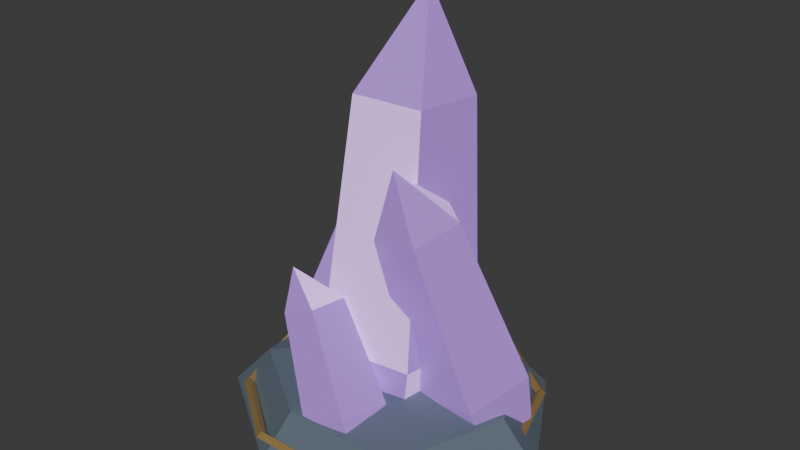 # Source: amethyst_cluster.blend  (saved by Blender 5.2.45; exported with 4.5.12 LTS)
import bpy
from mathutils import Matrix  # noqa: F401  (used for matrix-valued properties, if any)

bpy.ops.wm.read_factory_settings(use_empty=True)
scene = bpy.context.scene
scene.name = 'Scene'

# ---- collections
col_collection = bpy.data.collections.new('Collection'); scene.collection.children.link(col_collection)

# ---- materials (node trees are filled in below, after node groups)
mat_deep_slate_joints = bpy.data.materials.new('Deep slate joints')
mat_deep_slate_joints.diffuse_color = (0.105, 0.145, 0.18, 1.0)
mat_amethyst_facets = bpy.data.materials.new('Amethyst facets')
mat_amethyst_facets.diffuse_color = (0.37, 0.18, 0.64, 1.0)
mat_lilac_crystal_tips = bpy.data.materials.new('Lilac crystal tips')
mat_lilac_crystal_tips.diffuse_color = (0.66, 0.4, 0.86, 1.0)
mat_aged_courier_brass = bpy.data.materials.new('Aged courier brass')
mat_aged_courier_brass.diffuse_color = (0.64, 0.43, 0.16, 1.0)

# ---- material node trees
mat_deep_slate_joints.use_nodes = True; mat_deep_slate_joints.node_tree.nodes.clear()
_N = mat_deep_slate_joints.node_tree.nodes; _L = mat_deep_slate_joints.node_tree.links
n0 = _N.new('ShaderNodeBsdfPrincipled'); n0.name = 'Principled BSDF'; n0.location = (-200, 100)
n0.inputs[0].default_value = (0.105, 0.145, 0.18, 1.0)
n0.inputs[2].default_value = 0.72
n0.inputs[10].default_value = 0.005
n0.inputs[27].default_value = (0.105, 0.145, 0.18, 1.0)
n1 = _N.new('ShaderNodeOutputMaterial'); n1.name = 'Material Output'; n1.location = (200, 100)
_L.new(n0.outputs[0], n1.inputs[0])
n1.is_active_output = True
mat_amethyst_facets.use_nodes = True; mat_amethyst_facets.node_tree.nodes.clear()
_N = mat_amethyst_facets.node_tree.nodes; _L = mat_amethyst_facets.node_tree.links
n0 = _N.new('ShaderNodeBsdfPrincipled'); n0.name = 'Principled BSDF'; n0.location = (-200, 100)
n0.inputs[0].default_value = (0.37, 0.18, 0.64, 1.0)
n0.inputs[1].default_value = 0.25
n0.inputs[2].default_value = 0.38
n0.inputs[10].default_value = 0.005
n0.inputs[27].default_value = (0.37, 0.18, 0.64, 1.0)
n0.inputs[28].default_value = 0.5
n1 = _N.new('ShaderNodeOutputMaterial'); n1.name = 'Material Output'; n1.location = (200, 100)
_L.new(n0.outputs[0], n1.inputs[0])
n1.is_active_output = True
mat_lilac_crystal_tips.use_nodes = True; mat_lilac_crystal_tips.node_tree.nodes.clear()
_N = mat_lilac_crystal_tips.node_tree.nodes; _L = mat_lilac_crystal_tips.node_tree.links
n0 = _N.new('ShaderNodeBsdfPrincipled'); n0.name = 'Principled BSDF'; n0.location = (-200, 100)
n0.inputs[0].default_value = (0.66, 0.4, 0.86, 1.0)
n0.inputs[1].default_value = 0.15
n0.inputs[2].default_value = 0.38
n0.inputs[10].default_value = 0.005
n0.inputs[27].default_value = (0.66, 0.4, 0.86, 1.0)
n0.inputs[28].default_value = 0.7
n1 = _N.new('ShaderNodeOutputMaterial'); n1.name = 'Material Output'; n1.location = (200, 100)
_L.new(n0.outputs[0], n1.inputs[0])
n1.is_active_output = True
mat_aged_courier_brass.use_nodes = True; mat_aged_courier_brass.node_tree.nodes.clear()
_N = mat_aged_courier_brass.node_tree.nodes; _L = mat_aged_courier_brass.node_tree.links
n0 = _N.new('ShaderNodeBsdfPrincipled'); n0.name = 'Principled BSDF'; n0.location = (-200, 100)
n0.inputs[0].default_value = (0.64, 0.43, 0.16, 1.0)
n0.inputs[1].default_value = 0.65
n0.inputs[2].default_value = 0.38
n0.inputs[10].default_value = 0.005
n0.inputs[27].default_value = (0.64, 0.43, 0.16, 1.0)
n1 = _N.new('ShaderNodeOutputMaterial'); n1.name = 'Material Output'; n1.location = (200, 100)
_L.new(n0.outputs[0], n1.inputs[0])
n1.is_active_output = True

# ---- world
world_world = bpy.data.worlds.new('World'); scene.world = world_world
world_world.use_nodes = True; world_world.node_tree.nodes.clear()
_N = world_world.node_tree.nodes; _L = world_world.node_tree.links
n0 = _N.new('ShaderNodeOutputWorld'); n0.name = 'World Output'; n0.location = (200, 100)
n1 = _N.new('ShaderNodeBackground'); n1.name = 'Background'; n1.location = (-200, 100)
n1.inputs[0].default_value = (0.05088, 0.05088, 0.05088, 1.0)
_L.new(n1.outputs[0], n0.inputs[0])
n0.is_active_output = True
world_world.color = (0.05088, 0.05088, 0.05088)
world_world.sun_shadow_jitter_overblur = 0.0

# ---- meshes
me_crystal_basalt_socket = bpy.data.meshes.new('Crystal basalt socket')
me_crystal_basalt_socket.from_pydata([(0.6669, 0.0, 0.0), (0.3901, 0.4891, 0.0), (-0.1337, 0.5859, 0.0), (-0.6032, 0.2905, 0.0), (-0.588, -0.2832, 0.0), (-0.1339, -0.5866, 0.0), (0.4611, -0.5781, 0.0), (0.7846, 0.0, 0.105), (0.4589, 0.5755, 0.105), (-0.1573, 0.6893, 0.105), (-0.7096, 0.3417, 0.105), (-0.6918, -0.3331, 0.105), (-0.1575, -0.6901, 0.105), (0.5424, -0.6802, 0.105), (0.612, 0.0, 0.2905), (0.358, 0.4489, 0.2905), (-0.1227, 0.5376, 0.2905), (-0.5535, 0.2665, 0.2905), (-0.5396, -0.2598, 0.2905), (-0.1229, -0.5383, 0.2905), (0.4231, -0.5305, 0.2905), (0.3138, 0.0, 0.35), (0.1836, 0.2302, 0.35), (-0.06293, 0.2757, 0.35), (-0.2838, 0.1367, 0.35), (-0.2767, -0.1333, 0.35), (-0.063, -0.276, 0.35), (0.217, -0.2721, 0.35), (-0.05209, 0.2832, 0.1542), (-0.2852, 0.03829, 0.1719), (-0.1242, -0.2595, 0.1731), (0.2085, -0.1987, 0.1562), (0.253, 0.1367, 0.1445), (-0.04954, 0.3638, 0.4943), (-0.3409, 0.05767, 0.5164), (-0.1396, -0.3146, 0.5179), (0.2761, -0.2385, 0.4968), (0.3318, 0.1807, 0.4822), (0.02061, 0.2974, 1.635), (-0.1892, 0.07697, 1.651), (-0.04426, -0.1911, 1.652), (0.2551, -0.1363, 1.636), (0.2952, 0.1656, 1.626), (0.07025, 0.143, 2.055), (-0.3327, -0.06781, 0.182), (-0.2679, 0.1275, 0.1155), (-0.441, 0.2572, 0.1104), (-0.6127, 0.142, 0.1739), (-0.5457, -0.0589, 0.2181), (-0.2718, -0.05206, 0.3753), (-0.1909, 0.1921, 0.2921), (-0.4072, 0.3542, 0.2859), (-0.6218, 0.2102, 0.3652), (-0.5381, -0.04092, 0.4205), (-0.1959, 0.1754, 0.9936), (-0.1376, 0.3512, 0.9337), (-0.2934, 0.4679, 0.9292), (-0.4479, 0.3642, 0.9863), (-0.3877, 0.1834, 1.026), (-0.2173, 0.3266, 1.21), (0.5551, -0.04145, 0.1351), (0.6364, 0.1765, 0.2103), (0.4463, 0.3302, 0.216), (0.2475, 0.2072, 0.1443), (0.3148, -0.02251, 0.09427), (0.5397, -0.1474, 0.3594), (0.6413, 0.1251, 0.4534), (0.4037, 0.3172, 0.4605), (0.1552, 0.1634, 0.3708), (0.2393, -0.1237, 0.3083), (0.3523, -0.2977, 1.136), (0.4255, -0.1015, 1.204), (0.2544, 0.03677, 1.209), (0.07551, -0.07395, 1.145), (0.136, -0.2807, 1.1), (0.2308, -0.2741, 1.433), (0.0254, -0.5104, 0.137), (0.1895, -0.494, 0.2059), (0.2299, -0.32, 0.2114), (0.09082, -0.2289, 0.1459), (-0.03555, -0.3466, 0.09989), (-0.04966, -0.5341, 0.2634), (0.1554, -0.5136, 0.3495), (0.2059, -0.2961, 0.3564), (0.03211, -0.1822, 0.2745), (-0.1259, -0.3293, 0.217), (-0.2116, -0.4586, 0.7121), (-0.06397, -0.4439, 0.7741), (-0.02758, -0.2873, 0.779), (-0.1527, -0.2053, 0.7201), (-0.2665, -0.3112, 0.6787), (-0.2367, -0.3711, 0.8872), (0.694, 0.0, 0.18), (0.67, 0.0, 0.204), (0.646, 0.0, 0.18), (0.67, 0.0, 0.156), (0.5615, 0.4079, 0.18), (0.542, 0.3938, 0.204), (0.5226, 0.3797, 0.18), (0.542, 0.3938, 0.156), (0.2145, 0.66, 0.18), (0.207, 0.6372, 0.204), (0.1996, 0.6144, 0.18), (0.207, 0.6372, 0.156), (-0.2145, 0.66, 0.18), (-0.207, 0.6372, 0.204), (-0.1996, 0.6144, 0.18), (-0.207, 0.6372, 0.156), (-0.5615, 0.4079, 0.18), (-0.542, 0.3938, 0.204), (-0.5226, 0.3797, 0.18), (-0.542, 0.3938, 0.156), (-0.694, 6.067e-08, 0.18), (-0.67, 5.857e-08, 0.204), (-0.646, 5.648e-08, 0.18), (-0.67, 5.857e-08, 0.156), (-0.5615, -0.4079, 0.18), (-0.542, -0.3938, 0.204), (-0.5226, -0.3797, 0.18), (-0.542, -0.3938, 0.156), (-0.2145, -0.66, 0.18), (-0.207, -0.6372, 0.204), (-0.1996, -0.6144, 0.18), (-0.207, -0.6372, 0.156), (0.2145, -0.66, 0.18), (0.207, -0.6372, 0.204), (0.1996, -0.6144, 0.18), (0.207, -0.6372, 0.156), (0.5615, -0.4079, 0.18), (0.542, -0.3938, 0.204), (0.5226, -0.3797, 0.18), (0.542, -0.3938, 0.156)], [], [(1, 0, 5), (26, 23, 25), (0, 8, 7), (1, 9, 8), (3, 9, 2), (3, 11, 10), (4, 12, 11), (6, 12, 5), (6, 7, 13), (8, 14, 7), (9, 15, 8), (9, 17, 16), (11, 17, 10), (12, 18, 11), (12, 20, 19), (7, 20, 13), (15, 21, 14), (16, 22, 15), (16, 24, 23), (18, 24, 17), (19, 25, 18), (19, 27, 26), (14, 27, 20), (31, 29, 28), (29, 33, 28), (30, 34, 29), (31, 35, 30), (32, 36, 31), (28, 37, 32), (33, 39, 38), (35, 39, 34), (36, 40, 35), (36, 42, 41), (33, 42, 37), (38, 39, 43), (39, 40, 43), (40, 41, 43), (41, 42, 43), (42, 38, 43), (47, 45, 44), (45, 49, 44), (45, 51, 50), (47, 51, 46), (47, 53, 52), (44, 53, 48), (50, 54, 49), (50, 56, 55), (52, 56, 51), (53, 57, 52), (53, 54, 58), (54, 55, 59), (55, 56, 59), (56, 57, 59), (57, 58, 59), (58, 54, 59), (63, 61, 60), (60, 66, 65), (62, 66, 61), (63, 67, 62), (64, 68, 63), (64, 65, 69), (66, 70, 65), (67, 71, 66), (68, 72, 67), (68, 74, 73), (65, 74, 69), (70, 71, 75), (71, 72, 75), (72, 73, 75), (73, 74, 75), (74, 70, 75), (78, 77, 76), (77, 81, 76), (78, 82, 77), (78, 84, 83), (80, 84, 79), (76, 85, 80), (82, 86, 81), (82, 88, 87), (84, 88, 83), (85, 89, 84), (81, 90, 85), (86, 87, 91), (87, 88, 91), (88, 89, 91), (89, 90, 91), (90, 86, 91), (96, 93, 92), (93, 98, 94), (98, 95, 94), (99, 92, 95), (96, 101, 97), (97, 102, 98), (102, 99, 98), (103, 96, 99), (104, 101, 100), (105, 102, 101), (106, 103, 102), (107, 100, 103), (108, 105, 104), (109, 106, 105), (106, 111, 107), (107, 108, 104), (112, 109, 108), (113, 110, 109), (110, 115, 111), (115, 108, 111), (116, 113, 112), (113, 118, 114), (118, 115, 114), (119, 112, 115), (116, 121, 117), (117, 122, 118), (122, 119, 118), (123, 116, 119), (124, 121, 120), (125, 122, 121), (126, 123, 122), (127, 120, 123), (128, 125, 124), (129, 126, 125), (126, 131, 127), (131, 124, 127), (92, 129, 128), (93, 130, 129), (130, 95, 131), (95, 128, 131), (0, 6, 5), (5, 4, 2), (4, 3, 2), (2, 1, 5), (27, 21, 26), (21, 22, 26), (22, 23, 26), (23, 24, 25), (0, 1, 8), (1, 2, 9), (3, 10, 9), (3, 4, 11), (4, 5, 12), (6, 13, 12), (6, 0, 7), (8, 15, 14), (9, 16, 15), (9, 10, 17), (11, 18, 17), (12, 19, 18), (12, 13, 20), (7, 14, 20), (15, 22, 21), (16, 23, 22), (16, 17, 24), (18, 25, 24), (19, 26, 25), (19, 20, 27), (14, 21, 27), (28, 32, 31), (31, 30, 29), (29, 34, 33), (30, 35, 34), (31, 36, 35), (32, 37, 36), (28, 33, 37), (33, 34, 39), (35, 40, 39), (36, 41, 40), (36, 37, 42), (33, 38, 42), (44, 48, 47), (47, 46, 45), (45, 50, 49), (45, 46, 51), (47, 52, 51), (47, 48, 53), (44, 49, 53), (50, 55, 54), (50, 51, 56), (52, 57, 56), (53, 58, 57), (53, 49, 54), (60, 64, 63), (63, 62, 61), (60, 61, 66), (62, 67, 66), (63, 68, 67), (64, 69, 68), (64, 60, 65), (66, 71, 70), (67, 72, 71), (68, 73, 72), (68, 69, 74), (65, 70, 74), (76, 80, 79), (79, 78, 76), (77, 82, 81), (78, 83, 82), (78, 79, 84), (80, 85, 84), (76, 81, 85), (82, 87, 86), (82, 83, 88), (84, 89, 88), (85, 90, 89), (81, 86, 90), (96, 97, 93), (93, 97, 98), (98, 99, 95), (99, 96, 92), (96, 100, 101), (97, 101, 102), (102, 103, 99), (103, 100, 96), (104, 105, 101), (105, 106, 102), (106, 107, 103), (107, 104, 100), (108, 109, 105), (109, 110, 106), (106, 110, 111), (107, 111, 108), (112, 113, 109), (113, 114, 110), (110, 114, 115), (115, 112, 108), (116, 117, 113), (113, 117, 118), (118, 119, 115), (119, 116, 112), (116, 120, 121), (117, 121, 122), (122, 123, 119), (123, 120, 116), (124, 125, 121), (125, 126, 122), (126, 127, 123), (127, 124, 120), (128, 129, 125), (129, 130, 126), (126, 130, 131), (131, 128, 124), (92, 93, 129), (93, 94, 130), (130, 94, 95), (95, 92, 128)])
me_crystal_basalt_socket.polygons.foreach_set('material_index', [0, 0, 0, 0, 0, 0, 0, 0, 0, 0, 0, 0, 0, 0, 0, 0, 0, 0, 0, 0, 0, 0, 0, 2, 1, 1, 1, 2, 1, 1, 1, 2, 1, 1, 1, 2, 1, 1, 1, 2, 1, 1, 1, 2, 1, 1, 1, 2, 1, 1, 1, 2, 1, 1, 1, 2, 1, 1, 1, 2, 1, 1, 1, 2, 1, 1, 1, 2, 1, 1, 1, 2, 1, 1, 1, 2, 1, 1, 1, 2, 1, 1, 1, 2, 1, 1, 1, 3, 3, 3, 3, 3, 3, 3, 3, 3, 3, 3, 3, 3, 3, 3, 3, 3, 3, 3, 3, 3, 3, 3, 3, 3, 3, 3, 3, 3, 3, 3, 3, 3, 3, 3, 3, 3, 3, 3, 3, 0, 0, 0, 0, 0, 0, 0, 0, 0, 0, 0, 0, 0, 0, 0, 0, 0, 0, 0, 0, 0, 0, 0, 0, 0, 0, 0, 0, 0, 2, 2, 1, 1, 1, 2, 1, 1, 1, 2, 1, 1, 2, 2, 1, 1, 1, 2, 1, 1, 1, 2, 1, 1, 2, 2, 1, 1, 1, 2, 1, 1, 1, 2, 1, 1, 2, 2, 1, 1, 1, 2, 1, 1, 1, 2, 1, 1, 3, 3, 3, 3, 3, 3, 3, 3, 3, 3, 3, 3, 3, 3, 3, 3, 3, 3, 3, 3, 3, 3, 3, 3, 3, 3, 3, 3, 3, 3, 3, 3, 3, 3, 3, 3, 3, 3, 3, 3])
_uv = me_crystal_basalt_socket.uv_layers.new(name='UVMap')
_uv.uv.foreach_set('vector', [0.0, 0.0, 0.0, 0.0, 0.0, 0.0, 0.0, 0.0, 0.0, 0.0, 0.0, 0.0, 0.0, 0.0, 0.0, 0.0, 0.0, 0.0, 0.0, 0.0, 0.0, 0.0, 0.0, 0.0, 0.0, 0.0, 0.0, 0.0, 0.0, 0.0, 0.0, 0.0, 0.0, 0.0, 0.0, 0.0, 0.0, 0.0, 0.0, 0.0, 0.0, 0.0, 0.0, 0.0, 0.0, 0.0, 0.0, 0.0, 0.0, 0.0, 0.0, 0.0, 0.0, 0.0, 0.0, 0.0, 0.0, 0.0, 0.0, 0.0, 0.0, 0.0, 0.0, 0.0, 0.0, 0.0, 0.0, 0.0, 0.0, 0.0, 0.0, 0.0, 0.0, 0.0, 0.0, 0.0, 0.0, 0.0, 0.0, 0.0, 0.0, 0.0, 0.0, 0.0, 0.0, 0.0, 0.0, 0.0, 0.0, 0.0, 0.0, 0.0, 0.0, 0.0, 0.0, 0.0, 0.0, 0.0, 0.0, 0.0, 0.0, 0.0, 0.0, 0.0, 0.0, 0.0, 0.0, 0.0, 0.0, 0.0, 0.0, 0.0, 0.0, 0.0, 0.0, 0.0, 0.0, 0.0, 0.0, 0.0, 0.0, 0.0, 0.0, 0.0, 0.0, 0.0, 0.0, 0.0, 0.0, 0.0, 0.0, 0.0, 0.0, 0.0, 0.0, 0.0, 0.0, 0.0, 0.0, 0.0, 0.0, 0.0, 0.0, 0.0, 0.0, 0.0, 0.0, 0.0, 0.0, 0.0, 0.0, 0.0, 0.0, 0.0, 0.0, 0.0, 0.0, 0.0, 0.0, 0.0, 0.0, 0.0, 0.0, 0.0, 0.0, 0.0, 0.0, 0.0, 0.0, 0.0, 0.0, 0.0, 0.0, 0.0, 0.0, 0.0, 0.0, 0.0, 0.0, 0.0, 0.0, 0.0, 0.0, 0.0, 0.0, 0.0, 0.0, 0.0, 0.0, 0.0, 0.0, 0.0, 0.0, 0.0, 0.0, 0.0, 0.0, 0.0, 0.0, 0.0, 0.0, 0.0, 0.0, 0.0, 0.0, 0.0, 0.0, 0.0, 0.0, 0.0, 0.0, 0.0, 0.0, 0.0, 0.0, 0.0, 0.0, 0.0, 0.0, 0.0, 0.0, 0.0, 0.0, 0.0, 0.0, 0.0, 0.0, 0.0, 0.0, 0.0, 0.0, 0.0, 0.0, 0.0, 0.0, 0.0, 0.0, 0.0, 0.0, 0.0, 0.0, 0.0, 0.0, 0.0, 0.0, 0.0, 0.0, 0.0, 0.0, 0.0, 0.0, 0.0, 0.0, 0.0, 0.0, 0.0, 0.0, 0.0, 0.0, 0.0, 0.0, 0.0, 0.0, 0.0, 0.0, 0.0, 0.0, 0.0, 0.0, 0.0, 0.0, 0.0, 0.0, 0.0, 0.0, 0.0, 0.0, 0.0, 0.0, 0.0, 0.0, 0.0, 0.0, 0.0, 0.0, 0.0, 0.0, 0.0, 0.0, 0.0, 0.0, 0.0, 0.0, 0.0, 0.0, 0.0, 0.0, 0.0, 0.0, 0.0, 0.0, 0.0, 0.0, 0.0, 0.0, 0.0, 0.0, 0.0, 0.0, 0.0, 0.0, 0.0, 0.0, 0.0, 0.0, 0.0, 0.0, 0.0, 0.0, 0.0, 0.0, 0.0, 0.0, 0.0, 0.0, 0.0, 0.0, 0.0, 0.0, 0.0, 0.0, 0.0, 0.0, 0.0, 0.0, 0.0, 0.0, 0.0, 0.0, 0.0, 0.0, 0.0, 0.0, 0.0, 0.0, 0.0, 0.0, 0.0, 0.0, 0.0, 0.0, 0.0, 0.0, 0.0, 0.0, 0.0, 0.0, 0.0, 0.0, 0.0, 0.0, 0.0, 0.0, 0.0, 0.0, 0.0, 0.0, 0.0, 0.0, 0.0, 0.0, 0.0, 0.0, 0.0, 0.0, 0.0, 0.0, 0.0, 0.0, 0.0, 0.0, 0.0, 0.0, 0.0, 0.0, 0.0, 0.0, 0.0, 0.0, 0.0, 0.0, 0.0, 0.0, 0.0, 0.0, 0.0, 0.0, 0.0, 0.0, 0.0, 0.0, 0.0, 0.0, 0.0, 0.0, 0.0, 0.0, 0.0, 0.0, 0.0, 0.0, 0.0, 0.0, 0.0, 0.0, 0.0, 0.0, 0.0, 0.0, 0.0, 0.0, 0.0, 0.0, 0.0, 0.0, 0.0, 0.0, 0.0, 0.0, 0.0, 0.0, 0.0, 0.0, 0.0, 0.0, 0.0, 0.0, 0.0, 0.0, 0.0, 0.0, 0.0, 0.0, 0.0, 0.0, 0.0, 0.0, 0.0, 0.0, 0.0, 0.0, 0.0, 0.0, 0.0, 0.0, 0.0, 0.0, 0.0, 0.0, 0.0, 0.0, 0.0, 0.0, 0.0, 0.0, 0.0, 0.0, 0.0, 0.0, 0.0, 0.0, 0.0, 0.0, 0.0, 0.0, 0.0, 0.0, 0.0, 0.0, 0.0, 0.0, 0.0, 0.0, 0.0, 0.0, 0.0, 0.0, 0.0, 0.0, 0.0, 0.0, 0.0, 0.0, 0.0, 0.0, 0.0, 0.0, 0.0, 0.0, 0.0, 0.0, 0.0, 0.0, 0.0, 0.0, 0.0, 0.0, 0.0, 0.0, 0.0, 0.0, 0.0, 0.0, 0.0, 0.0, 0.0, 0.0, 0.0, 0.0, 0.0, 0.0, 0.0, 0.7, 0.5, 0.6, 0.75, 0.6, 0.5, 0.6, 0.75, 0.7, 1.0, 0.6, 1.0, 0.7, 0.0, 0.6, 0.25, 0.6, 0.0, 0.7, 0.25, 0.6, 0.5, 0.6, 0.25, 0.7, 0.5, 0.8, 0.75, 0.7, 0.75, 0.7, 0.75, 0.8, 1.0, 0.7, 1.0, 0.8, 0.0, 0.7, 0.25, 0.7, 0.0, 0.8, 0.25, 0.7, 0.5, 0.7, 0.25, 0.9, 0.5, 0.8, 0.75, 0.8, 0.5, 0.9, 0.75, 0.8, 1.0, 0.8, 0.75, 0.9, 0.0, 0.8, 0.25, 0.8, 0.0, 0.9, 0.25, 0.8, 0.5, 0.8, 0.25, 1.0, 0.5, 0.9, 0.75, 0.9, 0.5, 1.0, 0.75, 0.9, 1.0, 0.9, 0.75, 0.9, 0.0, 1.0, 0.25, 0.9, 0.25, 0.9, 0.25, 1.0, 0.5, 0.9, 0.5, 0.1, 0.5, -1.11e-16, 0.75, -1.11e-16, 0.5, 0.1, 0.75, -1.11e-16, 1.0, -1.11e-16, 0.75, -1.11e-16, 0.0, 0.1, 0.25, -1.11e-16, 0.25, 0.1, 0.25, -1.11e-16, 0.5, -1.11e-16, 0.25, 0.2, 0.5, 0.1, 0.75, 0.1, 0.5, 0.1, 0.75, 0.2, 1.0, 0.1, 1.0, 0.2, 0.0, 0.1, 0.25, 0.1, 0.0, 0.2, 0.25, 0.1, 0.5, 0.1, 0.25, 0.2, 0.5, 0.3, 0.75, 0.2, 0.75, 0.2, 0.75, 0.3, 1.0, 0.2, 1.0, 0.3, 0.0, 0.2, 0.25, 0.2, 0.0, 0.3, 0.25, 0.2, 0.5, 0.2, 0.25, 0.4, 0.5, 0.3, 0.75, 0.3, 0.5, 0.4, 0.75, 0.3, 1.0, 0.3, 0.75, 0.4, 0.0, 0.3, 0.25, 0.3, 0.0, 0.4, 0.25, 0.3, 0.5, 0.3, 0.25, 0.5, 0.5, 0.4, 0.75, 0.4, 0.5, 0.5, 0.75, 0.4, 1.0, 0.4, 0.75, 0.4, 0.0, 0.5, 0.25, 0.4, 0.25, 0.5, 0.25, 0.4, 0.5, 0.4, 0.25, 0.6, 0.5, 0.5, 0.75, 0.5, 0.5, 0.6, 0.75, 0.5, 1.0, 0.5, 0.75, 0.5, 0.0, 0.6, 0.25, 0.5, 0.25, 0.6, 0.25, 0.5, 0.5, 0.5, 0.25, 0.0, 0.0, 0.0, 0.0, 0.0, 0.0, 0.0, 0.0, 0.0, 0.0, 0.0, 0.0, 0.0, 0.0, 0.0, 0.0, 0.0, 0.0, 0.0, 0.0, 0.0, 0.0, 0.0, 0.0, 0.0, 0.0, 0.0, 0.0, 0.0, 0.0, 0.0, 0.0, 0.0, 0.0, 0.0, 0.0, 0.0, 0.0, 0.0, 0.0, 0.0, 0.0, 0.0, 0.0, 0.0, 0.0, 0.0, 0.0, 0.0, 0.0, 0.0, 0.0, 0.0, 0.0, 0.0, 0.0, 0.0, 0.0, 0.0, 0.0, 0.0, 0.0, 0.0, 0.0, 0.0, 0.0, 0.0, 0.0, 0.0, 0.0, 0.0, 0.0, 0.0, 0.0, 0.0, 0.0, 0.0, 0.0, 0.0, 0.0, 0.0, 0.0, 0.0, 0.0, 0.0, 0.0, 0.0, 0.0, 0.0, 0.0, 0.0, 0.0, 0.0, 0.0, 0.0, 0.0, 0.0, 0.0, 0.0, 0.0, 0.0, 0.0, 0.0, 0.0, 0.0, 0.0, 0.0, 0.0, 0.0, 0.0, 0.0, 0.0, 0.0, 0.0, 0.0, 0.0, 0.0, 0.0, 0.0, 0.0, 0.0, 0.0, 0.0, 0.0, 0.0, 0.0, 0.0, 0.0, 0.0, 0.0, 0.0, 0.0, 0.0, 0.0, 0.0, 0.0, 0.0, 0.0, 0.0, 0.0, 0.0, 0.0, 0.0, 0.0, 0.0, 0.0, 0.0, 0.0, 0.0, 0.0, 0.0, 0.0, 0.0, 0.0, 0.0, 0.0, 0.0, 0.0, 0.0, 0.0, 0.0, 0.0, 0.0, 0.0, 0.0, 0.0, 0.0, 0.0, 0.0, 0.0, 0.0, 0.0, 0.0, 0.0, 0.0, 0.0, 0.0, 0.0, 0.0, 0.0, 0.0, 0.0, 0.0, 0.0, 0.0, 0.0, 0.0, 0.0, 0.0, 0.0, 0.0, 0.0, 0.0, 0.0, 0.0, 0.0, 0.0, 0.0, 0.0, 0.0, 0.0, 0.0, 0.0, 0.0, 0.0, 0.0, 0.0, 0.0, 0.0, 0.0, 0.0, 0.0, 0.0, 0.0, 0.0, 0.0, 0.0, 0.0, 0.0, 0.0, 0.0, 0.0, 0.0, 0.0, 0.0, 0.0, 0.0, 0.0, 0.0, 0.0, 0.0, 0.0, 0.0, 0.0, 0.0, 0.0, 0.0, 0.0, 0.0, 0.0, 0.0, 0.0, 0.0, 0.0, 0.0, 0.0, 0.0, 0.0, 0.0, 0.0, 0.0, 0.0, 0.0, 0.0, 0.0, 0.0, 0.0, 0.0, 0.0, 0.0, 0.0, 0.0, 0.0, 0.0, 0.0, 0.0, 0.0, 0.0, 0.0, 0.0, 0.0, 0.0, 0.0, 0.0, 0.0, 0.0, 0.0, 0.0, 0.0, 0.0, 0.0, 0.0, 0.0, 0.0, 0.0, 0.0, 0.0, 0.0, 0.0, 0.0, 0.0, 0.0, 0.0, 0.0, 0.0, 0.0, 0.0, 0.0, 0.0, 0.0, 0.0, 0.0, 0.0, 0.0, 0.0, 0.0, 0.0, 0.0, 0.0, 0.0, 0.0, 0.0, 0.0, 0.0, 0.0, 0.0, 0.0, 0.0, 0.0, 0.0, 0.0, 0.0, 0.0, 0.0, 0.0, 0.0, 0.0, 0.0, 0.0, 0.0, 0.0, 0.0, 0.0, 0.0, 0.0, 0.0, 0.0, 0.0, 0.0, 0.0, 0.0, 0.0, 0.0, 0.0, 0.0, 0.0, 0.0, 0.0, 0.0, 0.0, 0.0, 0.0, 0.0, 0.0, 0.0, 0.0, 0.0, 0.0, 0.0, 0.0, 0.0, 0.0, 0.0, 0.0, 0.0, 0.0, 0.0, 0.0, 0.0, 0.0, 0.0, 0.0, 0.0, 0.0, 0.0, 0.0, 0.0, 0.0, 0.0, 0.0, 0.0, 0.0, 0.0, 0.0, 0.0, 0.0, 0.0, 0.0, 0.0, 0.0, 0.0, 0.0, 0.0, 0.0, 0.0, 0.0, 0.0, 0.0, 0.0, 0.0, 0.0, 0.0, 0.0, 0.0, 0.0, 0.0, 0.0, 0.0, 0.0, 0.0, 0.0, 0.0, 0.0, 0.0, 0.0, 0.0, 0.0, 0.0, 0.0, 0.0, 0.0, 0.0, 0.0, 0.0, 0.0, 0.0, 0.0, 0.0, 0.0, 0.0, 0.0, 0.0, 0.0, 0.0, 0.0, 0.0, 0.0, 0.0, 0.0, 0.0, 0.0, 0.0, 0.0, 0.0, 0.0, 0.0, 0.0, 0.0, 0.0, 0.0, 0.0, 0.0, 0.0, 0.0, 0.0, 0.0, 0.0, 0.0, 0.0, 0.0, 0.0, 0.0, 0.7, 0.5, 0.7, 0.75, 0.6, 0.75, 0.6, 0.75, 0.7, 0.75, 0.7, 1.0, 0.7, 0.0, 0.7, 0.25, 0.6, 0.25, 0.7, 0.25, 0.7, 0.5, 0.6, 0.5, 0.7, 0.5, 0.8, 0.5, 0.8, 0.75, 0.7, 0.75, 0.8, 0.75, 0.8, 1.0, 0.8, 0.0, 0.8, 0.25, 0.7, 0.25, 0.8, 0.25, 0.8, 0.5, 0.7, 0.5, 0.9, 0.5, 0.9, 0.75, 0.8, 0.75, 0.9, 0.75, 0.9, 1.0, 0.8, 1.0, 0.9, 0.0, 0.9, 0.25, 0.8, 0.25, 0.9, 0.25, 0.9, 0.5, 0.8, 0.5, 1.0, 0.5, 1.0, 0.75, 0.9, 0.75, 1.0, 0.75, 1.0, 1.0, 0.9, 1.0, 0.9, 0.0, 1.0, 0.0, 1.0, 0.25, 0.9, 0.25, 1.0, 0.25, 1.0, 0.5, 0.1, 0.5, 0.1, 0.75, -1.11e-16, 0.75, 0.1, 0.75, 0.1, 1.0, -1.11e-16, 1.0, -1.11e-16, 0.0, 0.1, 0.0, 0.1, 0.25, 0.1, 0.25, 0.1, 0.5, -1.11e-16, 0.5, 0.2, 0.5, 0.2, 0.75, 0.1, 0.75, 0.1, 0.75, 0.2, 0.75, 0.2, 1.0, 0.2, 0.0, 0.2, 0.25, 0.1, 0.25, 0.2, 0.25, 0.2, 0.5, 0.1, 0.5, 0.2, 0.5, 0.3, 0.5, 0.3, 0.75, 0.2, 0.75, 0.3, 0.75, 0.3, 1.0, 0.3, 0.0, 0.3, 0.25, 0.2, 0.25, 0.3, 0.25, 0.3, 0.5, 0.2, 0.5, 0.4, 0.5, 0.4, 0.75, 0.3, 0.75, 0.4, 0.75, 0.4, 1.0, 0.3, 1.0, 0.4, 0.0, 0.4, 0.25, 0.3, 0.25, 0.4, 0.25, 0.4, 0.5, 0.3, 0.5, 0.5, 0.5, 0.5, 0.75, 0.4, 0.75, 0.5, 0.75, 0.5, 1.0, 0.4, 1.0, 0.4, 0.0, 0.5, 0.0, 0.5, 0.25, 0.5, 0.25, 0.5, 0.5, 0.4, 0.5, 0.6, 0.5, 0.6, 0.75, 0.5, 0.75, 0.6, 0.75, 0.6, 1.0, 0.5, 1.0, 0.5, 0.0, 0.6, 0.0, 0.6, 0.25, 0.6, 0.25, 0.6, 0.5, 0.5, 0.5])
me_crystal_basalt_socket.materials.append(mat_deep_slate_joints)
me_crystal_basalt_socket.materials.append(mat_amethyst_facets)
me_crystal_basalt_socket.materials.append(mat_lilac_crystal_tips)
me_crystal_basalt_socket.materials.append(mat_aged_courier_brass)
me_crystal_basalt_socket.update()

# ---- objects
ob_amethyst_cluster_geometry = bpy.data.objects.new('amethyst_cluster_Geometry', me_crystal_basalt_socket)

# ---- transforms, parenting, visibility, modifiers, constraints
ob_amethyst_cluster_geometry.location = (0.0, 0.0, 0.0)

# ---- collection membership
col_collection.objects.link(ob_amethyst_cluster_geometry)

# ---- scene / render settings (as saved in the file)
scene.frame_start = 1; scene.frame_end = 250; scene.frame_set(1)
scene.render.engine = 'BLENDER_EEVEE_NEXT'
scene.render.bake_bias = 0.0
scene.render.bake_samples = 0
scene.render.compositor_device = 'GPU'
scene.eevee.use_volume_custom_range = False
scene.eevee.fast_gi_thickness_near = 0.1
scene.eevee.fast_gi_thickness_far = 0.0
scene.eevee.ray_tracing_options.screen_trace_thickness = 0.1
bpy.context.view_layer.update()

# ---- added for rendering (the .blend has no active camera and no usable light): camera, sun
cam_auto = bpy.data.cameras.new('AutoCamera')
cam_auto.lens = 50.0
cam_auto.sensor_width = 36.0
cam_auto.clip_end = 1000.0
ob_auto_camera = bpy.data.objects.new('AutoCamera', cam_auto)
scene.collection.objects.link(ob_auto_camera)
ob_auto_camera.location = (2.71267, -3.21061, 3.16787)
ob_auto_camera.rotation_euler = (1.09748, -7.21219e-08, 0.694738)
scene.camera = ob_auto_camera
light_auto_sun = bpy.data.lights.new('AutoSun', 'SUN')
light_auto_sun.energy = 3.0
light_auto_sun.angle = 0.0523599
ob_auto_sun = bpy.data.objects.new('AutoSun', light_auto_sun)
scene.collection.objects.link(ob_auto_sun)
ob_auto_sun.rotation_euler = (0.872665, 0.174533, 0.523599)
bpy.context.view_layer.update()

